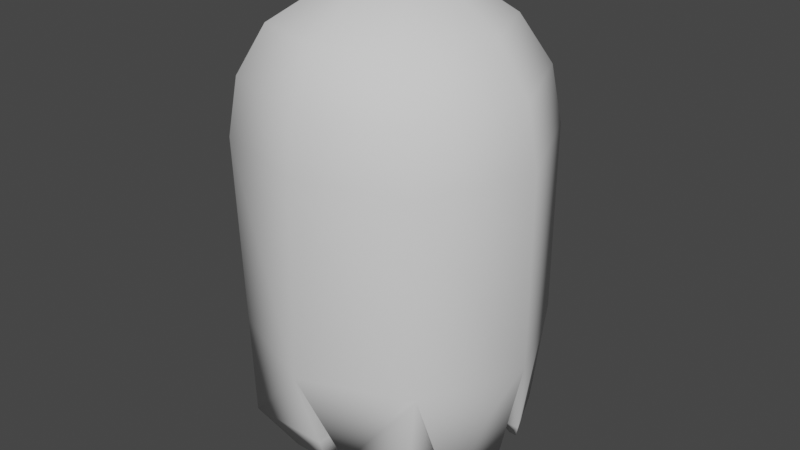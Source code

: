 # Source: ghost_player.blend  (saved by Blender 3.3.6; exported with 4.5.12 LTS)
import bpy
from mathutils import Matrix  # noqa: F401  (used for matrix-valued properties, if any)

bpy.ops.wm.read_factory_settings(use_empty=True)
scene = bpy.context.scene
scene.name = 'Scene'

# ---- collections
col_collection = bpy.data.collections.new('Collection'); scene.collection.children.link(col_collection)

# ---- world
world_world = bpy.data.worlds.new('World'); scene.world = world_world
world_world.use_nodes = True; world_world.node_tree.nodes.clear()
_N = world_world.node_tree.nodes; _L = world_world.node_tree.links
n0 = _N.new('ShaderNodeOutputWorld'); n0.name = 'World Output'; n0.location = (300, 300)
n1 = _N.new('ShaderNodeBackground'); n1.name = 'Background'; n1.location = (10, 300)
n1.inputs[0].default_value = (0.05088, 0.05088, 0.05088, 1.0)
_L.new(n1.outputs[0], n0.inputs[0])
n0.is_active_output = True
world_world.color = (0.05088, 0.05088, 0.05088)
world_world.use_sun_shadow = False
world_world.sun_shadow_jitter_overblur = 0.0

# ---- meshes
me_cylinder = bpy.data.meshes.new('Cylinder')
me_cylinder.from_pydata([(0.0, 0.25, -0.07674), (0.0, 0.25, 0.2514), (0.1768, 0.1768, -0.07674), (0.1768, 0.1768, 0.2514), (0.25, 0.0, -0.07674), (0.25, 0.0, 0.2514), (0.1768, -0.1768, -0.07674), (0.1768, -0.1888, 0.2514), (0.0, -0.25, -0.07674), (0.0, -0.241, 0.2514), (-0.1768, -0.1768, -0.07674), (-0.1768, -0.1888, 0.2514), (-0.25, 0.0, -0.07674), (-0.25, 0.0, 0.2514), (-0.1768, 0.1768, -0.07674), (-0.1768, 0.1768, 0.2514), (0.06765, 0.06765, 0.4838), (0.125, 0.125, 0.4296), (0.1633, 0.1633, 0.3485), (-0.009197, -0.1913, -0.2382), (0.09567, 0.0, 0.4838), (0.1768, 0.0, 0.4296), (0.231, 0.0, 0.3485), (0.0, -5.96e-08, -0.07674), (0.06765, -0.06765, 0.4838), (0.125, -0.1519, 0.4296), (0.1633, -0.1792, 0.3485), (0.1768, -1.043e-07, -0.07674), (0.0, -0.09567, 0.4838), (0.0, -0.1888, 0.4296), (0.0, -0.2274, 0.3485), (-0.1768, -1.043e-07, -0.07674), (-0.06765, -0.06765, 0.4838), (-0.125, -0.1519, 0.4296), (-0.1633, -0.1792, 0.3485), (-0.04311, -0.1448, -0.3197), (-0.09567, 0.0, 0.4838), (-0.1768, 0.0, 0.4296), (-0.231, 0.0, 0.3485), (-0.1544, -0.02208, -0.2493), (-0.06765, 0.06765, 0.4838), (-0.125, 0.125, 0.4296), (-0.1633, 0.1633, 0.3485), (0.002553, -0.03386, -0.2373), (0.0, 0.0, 0.5028), (0.0, 0.09567, 0.4838), (0.0, 0.1768, 0.4296), (0.0, 0.231, 0.3485), (-0.1662, -0.1795, -0.2502), (-0.1138, -0.1395, -0.3251), (-0.1085, -0.06858, -0.3247), (-0.03781, -0.07389, -0.3193), (0.161, -0.1812, -0.2971), (0.03257, -0.1764, -0.2649), (0.1658, -0.04884, -0.2976), (0.03735, -0.04405, -0.2655), (0.1159, -0.1442, -0.3311), (0.06138, -0.1421, -0.3175), (0.1179, -0.08798, -0.3314), (0.06341, -0.08594, -0.3177), (-0.1343, 0.1431, -0.2498), (-0.04247, 0.1811, -0.2498), (-0.04247, 0.05127, -0.2498), (-0.1343, 0.05127, -0.2498), (-0.108, 0.1223, -0.2828), (-0.06876, 0.1385, -0.2828), (-0.06876, 0.083, -0.2828), (-0.108, 0.083, -0.2828), (0.03117, 0.1995, -0.2618), (0.1456, 0.1521, -0.2618), (0.1456, 0.03763, -0.2618), (0.03117, 0.03763, -0.2618), (0.05937, 0.1384, -0.3094), (0.1194, 0.1364, -0.3065), (0.1174, 0.07638, -0.307), (0.05746, 0.0783, -0.3099), (0.1895, 0.1153, -0.2246), (0.2245, 0.03073, -0.2246), (0.1895, 0.03073, -0.2246), (0.1967, 0.08035, -0.2565), (0.2101, 0.04821, -0.2565), (0.1967, 0.04821, -0.2565), (0.225, -0.03014, -0.2554), (0.1893, -0.1165, -0.2554), (0.1893, -0.03014, -0.2554), (0.2138, -0.04375, -0.2769), (0.1949, -0.08928, -0.2769), (0.1949, -0.04375, -0.2769), (-0.1878, -0.1234, -0.1914), (-0.2279, -0.02668, -0.1914), (-0.1878, -0.02668, -0.1914), (-0.2051, -0.09594, -0.2281), (-0.2228, -0.05316, -0.2281), (-0.2051, -0.05316, -0.2281), (-0.2344, 0.01877, -0.1604), (-0.1846, 0.1392, -0.1604), (-0.1846, 0.01877, -0.1604), (-0.2241, 0.03127, -0.1883), (-0.1897, 0.1142, -0.1883), (-0.1897, 0.03127, -0.1883)], [], [(0, 1, 3, 2), (2, 3, 5, 4), (4, 5, 7, 6), (6, 7, 9, 8), (8, 9, 11, 10), (10, 11, 13, 12), (12, 13, 15, 14), (14, 15, 1, 0), (14, 0, 61, 60), (47, 46, 17, 18), (45, 44, 16), (1, 47, 18, 3), (46, 45, 16, 17), (16, 44, 20), (3, 18, 22, 5), (17, 16, 20, 21), (18, 17, 21, 22), (5, 22, 26, 7), (21, 20, 24, 25), (22, 21, 25, 26), (20, 44, 24), (26, 25, 29, 30), (24, 44, 28), (7, 26, 30, 9), (25, 24, 28, 29), (30, 29, 33, 34), (28, 44, 32), (9, 30, 34, 11), (29, 28, 32, 33), (11, 34, 38, 13), (33, 32, 36, 37), (34, 33, 37, 38), (32, 44, 36), (13, 38, 42, 15), (37, 36, 40, 41), (38, 37, 41, 42), (36, 44, 40), (42, 41, 46, 47), (40, 44, 45), (15, 42, 47, 1), (41, 40, 45, 46), (6, 27, 84, 83), (23, 27, 54, 55), (14, 31, 96, 95), (39, 43, 51, 50), (27, 2, 76, 78), (31, 10, 88, 90), (23, 8, 19, 43), (0, 2, 69, 68), (31, 23, 43, 39), (8, 10, 48, 19), (10, 31, 39, 48), (50, 51, 35, 49), (43, 19, 35, 51), (19, 48, 49, 35), (48, 39, 50, 49), (53, 55, 59, 57), (8, 23, 55, 53), (27, 6, 52, 54), (6, 8, 53, 52), (57, 59, 58, 56), (55, 54, 58, 59), (54, 52, 56, 58), (52, 53, 57, 56), (62, 63, 67, 66), (0, 23, 62, 61), (31, 14, 60, 63), (23, 31, 63, 62), (65, 66, 67, 64), (63, 60, 64, 67), (60, 61, 65, 64), (61, 62, 66, 65), (69, 70, 74, 73), (23, 0, 68, 71), (2, 27, 70, 69), (27, 23, 71, 70), (74, 75, 72, 73), (70, 71, 75, 74), (71, 68, 72, 75), (68, 69, 73, 72), (78, 76, 79, 81), (4, 27, 78, 77), (2, 4, 77, 76), (80, 81, 79), (77, 78, 81, 80), (76, 77, 80, 79), (83, 84, 87, 86), (27, 4, 82, 84), (4, 6, 83, 82), (86, 87, 85), (84, 82, 85, 87), (82, 83, 86, 85), (90, 88, 91, 93), (12, 31, 90, 89), (10, 12, 89, 88), (92, 93, 91), (89, 90, 93, 92), (88, 89, 92, 91), (95, 96, 99, 98), (31, 12, 94, 96), (12, 14, 95, 94), (98, 99, 97), (96, 94, 97, 99), (94, 95, 98, 97)])
me_cylinder.polygons.foreach_set('use_smooth', [True] * 104)
_uv = me_cylinder.uv_layers.new(name='UVMap')
_uv.uv.foreach_set('vector', [1.0, 0.5, 1.0, 1.0, 0.875, 1.0, 0.875, 0.5, 0.875, 0.5, 0.875, 1.0, 0.75, 1.0, 0.75, 0.5, 0.75, 0.5, 0.75, 1.0, 0.625, 1.0, 0.625, 0.5, 0.625, 0.5, 0.625, 1.0, 0.5, 1.0, 0.5, 0.5, 0.5, 0.5, 0.5, 1.0, 0.375, 1.0, 0.375, 0.5, 0.375, 0.5, 0.375, 1.0, 0.25, 1.0, 0.25, 0.5, 0.25, 0.5, 0.25, 1.0, 0.125, 1.0, 0.125, 0.5, 0.125, 0.5, 0.125, 1.0, 0.0, 1.0, 0.0, 0.5, 0.125, 0.5, 0.0, 0.5, 0.0, 0.5, 0.125, 0.5, 0.75, 0.625, 0.75, 0.75, 0.625, 0.75, 0.625, 0.625, 0.75, 0.875, 0.6875, 1.0, 0.625, 0.875, 0.75, 0.5, 0.75, 0.625, 0.625, 0.625, 0.625, 0.5, 0.75, 0.75, 0.75, 0.875, 0.625, 0.875, 0.625, 0.75, 0.625, 0.875, 0.5625, 1.0, 0.5, 0.875, 0.625, 0.5, 0.625, 0.625, 0.5, 0.625, 0.5, 0.5, 0.625, 0.75, 0.625, 0.875, 0.5, 0.875, 0.5, 0.75, 0.625, 0.625, 0.625, 0.75, 0.5, 0.75, 0.5, 0.625, 0.5, 0.5, 0.5, 0.625, 0.375, 0.625, 0.375, 0.5, 0.5, 0.75, 0.5, 0.875, 0.375, 0.875, 0.375, 0.75, 0.5, 0.625, 0.5, 0.75, 0.375, 0.75, 0.375, 0.625, 0.5, 0.875, 0.4375, 1.0, 0.375, 0.875, 0.375, 0.625, 0.375, 0.75, 0.25, 0.75, 0.25, 0.625, 0.375, 0.875, 0.3125, 1.0, 0.25, 0.875, 0.375, 0.5, 0.375, 0.625, 0.25, 0.625, 0.25, 0.5, 0.375, 0.75, 0.375, 0.875, 0.25, 0.875, 0.25, 0.75, 0.25, 0.625, 0.25, 0.75, 0.125, 0.75, 0.125, 0.625, 0.25, 0.875, 0.1875, 1.0, 0.125, 0.875, 0.25, 0.5, 0.25, 0.625, 0.125, 0.625, 0.125, 0.5, 0.25, 0.75, 0.25, 0.875, 0.125, 0.875, 0.125, 0.75, 0.125, 0.5, 0.125, 0.625, 0.0, 0.625, 0.0, 0.5, 0.125, 0.75, 0.125, 0.875, 0.0, 0.875, 0.0, 0.75, 0.125, 0.625, 0.125, 0.75, 0.0, 0.75, 0.0, 0.625, 0.125, 0.875, 0.0625, 1.0, 0.0, 0.875, 1.0, 0.5, 1.0, 0.625, 0.875, 0.625, 0.875, 0.5, 1.0, 0.75, 1.0, 0.875, 0.875, 0.875, 0.875, 0.75, 1.0, 0.625, 1.0, 0.75, 0.875, 0.75, 0.875, 0.625, 1.0, 0.875, 0.9375, 1.0, 0.875, 0.875, 0.875, 0.625, 0.875, 0.75, 0.75, 0.75, 0.75, 0.625, 0.875, 0.875, 0.8125, 1.0, 0.75, 0.875, 0.875, 0.5, 0.875, 0.625, 0.75, 0.625, 0.75, 0.5, 0.875, 0.75, 0.875, 0.875, 0.75, 0.875, 0.75, 0.75, 0.9197, 0.08029, 0.9197, 0.25, 0.9197, 0.25, 0.9197, 0.08029, 0.75, 0.25, 0.9197, 0.25, 0.9197, 0.25, 0.75, 0.25, 0.5803, 0.4197, 0.5803, 0.25, 0.5803, 0.25, 0.5803, 0.4197, 0.5803, 0.25, 0.75, 0.25, 0.75, 0.25, 0.5803, 0.25, 0.9197, 0.25, 0.9197, 0.4197, 0.9197, 0.4197, 0.9197, 0.25, 0.5803, 0.25, 0.5803, 0.08029, 0.5803, 0.08029, 0.5803, 0.25, 0.75, 0.25, 0.75, 0.01, 0.75, 0.01, 0.75, 0.25, 1.0, 0.5, 0.875, 0.5, 0.875, 0.5, 1.0, 0.5, 0.5803, 0.25, 0.75, 0.25, 0.75, 0.25, 0.5803, 0.25, 0.5, 0.5, 0.375, 0.5, 0.375, 0.5, 0.5, 0.5, 0.5803, 0.08029, 0.5803, 0.25, 0.5803, 0.25, 0.5803, 0.08029, 0.5803, 0.25, 0.75, 0.25, 0.75, 0.01, 0.5803, 0.08029, 0.75, 0.25, 0.75, 0.01, 0.75, 0.01, 0.75, 0.25, 0.5, 0.5, 0.375, 0.5, 0.375, 0.5, 0.5, 0.5, 0.5803, 0.08029, 0.5803, 0.25, 0.5803, 0.25, 0.5803, 0.08029, 0.75, 0.01, 0.75, 0.25, 0.75, 0.25, 0.75, 0.01, 0.75, 0.01, 0.75, 0.25, 0.75, 0.25, 0.75, 0.01, 0.9197, 0.25, 0.9197, 0.08029, 0.9197, 0.08029, 0.9197, 0.25, 0.625, 0.5, 0.5, 0.5, 0.5, 0.5, 0.625, 0.5, 0.75, 0.01, 0.75, 0.25, 0.9197, 0.25, 0.9197, 0.08029, 0.75, 0.25, 0.9197, 0.25, 0.9197, 0.25, 0.75, 0.25, 0.9197, 0.25, 0.9197, 0.08029, 0.9197, 0.08029, 0.9197, 0.25, 0.625, 0.5, 0.5, 0.5, 0.5, 0.5, 0.625, 0.5, 0.75, 0.25, 0.5803, 0.25, 0.5803, 0.25, 0.75, 0.25, 0.75, 0.49, 0.75, 0.25, 0.75, 0.25, 0.75, 0.49, 0.5803, 0.25, 0.5803, 0.4197, 0.5803, 0.4197, 0.5803, 0.25, 0.75, 0.25, 0.5803, 0.25, 0.5803, 0.25, 0.75, 0.25, 0.75, 0.49, 0.75, 0.25, 0.5803, 0.25, 0.5803, 0.4197, 0.5803, 0.25, 0.5803, 0.4197, 0.5803, 0.4197, 0.5803, 0.25, 0.125, 0.5, 0.0, 0.5, 0.0, 0.5, 0.125, 0.5, 0.75, 0.49, 0.75, 0.25, 0.75, 0.25, 0.75, 0.49, 0.9197, 0.4197, 0.9197, 0.25, 0.9197, 0.25, 0.9197, 0.4197, 0.75, 0.25, 0.75, 0.49, 0.75, 0.49, 0.75, 0.25, 0.9197, 0.4197, 0.9197, 0.25, 0.9197, 0.25, 0.9197, 0.4197, 0.9197, 0.25, 0.75, 0.25, 0.75, 0.25, 0.9197, 0.25, 0.9197, 0.25, 0.75, 0.25, 0.75, 0.49, 0.9197, 0.4197, 0.9197, 0.25, 0.75, 0.25, 0.75, 0.25, 0.9197, 0.25, 0.75, 0.25, 0.75, 0.49, 0.75, 0.49, 0.75, 0.25, 1.0, 0.5, 0.875, 0.5, 0.875, 0.5, 1.0, 0.5, 0.9197, 0.25, 0.9197, 0.4197, 0.9197, 0.4197, 0.9197, 0.25, 0.99, 0.25, 0.9197, 0.25, 0.9197, 0.25, 0.99, 0.25, 0.875, 0.5, 0.75, 0.5, 0.75, 0.5, 0.875, 0.5, 0.99, 0.25, 0.9197, 0.25, 0.9197, 0.4197, 0.99, 0.25, 0.9197, 0.25, 0.9197, 0.25, 0.99, 0.25, 0.875, 0.5, 0.75, 0.5, 0.75, 0.5, 0.875, 0.5, 0.9197, 0.08029, 0.9197, 0.25, 0.9197, 0.25, 0.9197, 0.08029, 0.9197, 0.25, 0.99, 0.25, 0.99, 0.25, 0.9197, 0.25, 0.75, 0.5, 0.625, 0.5, 0.625, 0.5, 0.75, 0.5, 0.9197, 0.08029, 0.9197, 0.25, 0.99, 0.25, 0.9197, 0.25, 0.99, 0.25, 0.99, 0.25, 0.9197, 0.25, 0.75, 0.5, 0.625, 0.5, 0.625, 0.5, 0.75, 0.5, 0.5803, 0.25, 0.5803, 0.08029, 0.5803, 0.08029, 0.5803, 0.25, 0.51, 0.25, 0.5803, 0.25, 0.5803, 0.25, 0.51, 0.25, 0.375, 0.5, 0.25, 0.5, 0.25, 0.5, 0.375, 0.5, 0.51, 0.25, 0.5803, 0.25, 0.5803, 0.08029, 0.51, 0.25, 0.5803, 0.25, 0.5803, 0.25, 0.51, 0.25, 0.375, 0.5, 0.25, 0.5, 0.25, 0.5, 0.375, 0.5, 0.5803, 0.4197, 0.5803, 0.25, 0.5803, 0.25, 0.5803, 0.4197, 0.5803, 0.25, 0.51, 0.25, 0.51, 0.25, 0.5803, 0.25, 0.25, 0.5, 0.125, 0.5, 0.125, 0.5, 0.25, 0.5, 0.5803, 0.4197, 0.5803, 0.25, 0.51, 0.25, 0.5803, 0.25, 0.51, 0.25, 0.51, 0.25, 0.5803, 0.25, 0.25, 0.5, 0.125, 0.5, 0.125, 0.5, 0.25, 0.5])
me_cylinder.update()

# ---- objects
ob_cylinder = bpy.data.objects.new('Cylinder', me_cylinder)

# ---- transforms, parenting, visibility, modifiers, constraints
ob_cylinder.location = (0.0, 0.0, 0.0)

# ---- collection membership
col_collection.objects.link(ob_cylinder)

# ---- scene / render settings (as saved in the file)
scene.frame_start = 1; scene.frame_end = 250; scene.frame_set(1)
scene.render.engine = 'BLENDER_EEVEE_NEXT'
scene.cycles.sampling_pattern = 'TABULATED_SOBOL'
scene.cycles.use_light_tree = False
scene.view_settings.view_transform = 'Filmic'
bpy.context.view_layer.update()

# ---- added for rendering (the .blend has no active camera and no usable light): camera, sun
cam_auto = bpy.data.cameras.new('AutoCamera')
cam_auto.lens = 50.0
cam_auto.sensor_width = 36.0
cam_auto.clip_end = 1000.0
ob_auto_camera = bpy.data.objects.new('AutoCamera', cam_auto)
scene.collection.objects.link(ob_auto_camera)
ob_auto_camera.location = (1.01177, -1.21413, 0.895127)
ob_auto_camera.rotation_euler = (1.09748, -7.21219e-08, 0.694738)
scene.camera = ob_auto_camera
light_auto_sun = bpy.data.lights.new('AutoSun', 'SUN')
light_auto_sun.energy = 3.0
light_auto_sun.angle = 0.0523599
ob_auto_sun = bpy.data.objects.new('AutoSun', light_auto_sun)
scene.collection.objects.link(ob_auto_sun)
ob_auto_sun.rotation_euler = (0.872665, 0.174533, 0.523599)
bpy.context.view_layer.update()
